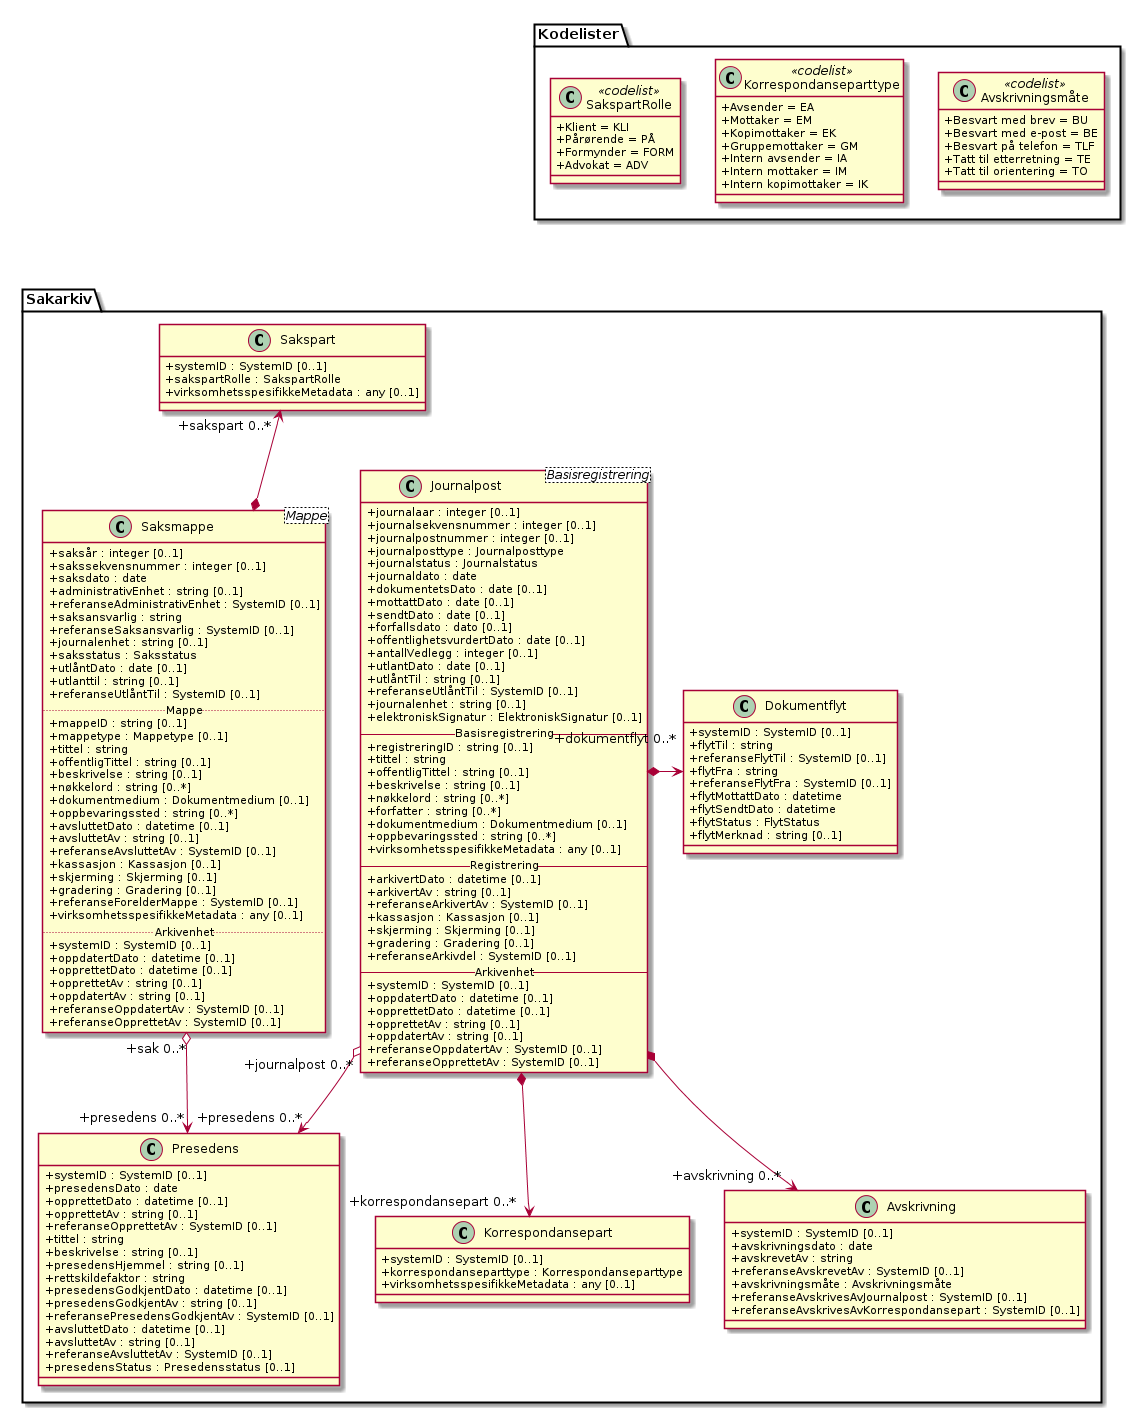

The diagram above was rendered by PlantUML. Its source (embedded in the PNG):
@startuml
skinparam classAttributeIconSize 0

class Sakarkiv.Saksmappe <Mappe> {
  +saksår : integer [0..1]
  +sakssekvensnummer : integer [0..1]
  +saksdato : date
  +administrativEnhet : string [0..1]
  +referanseAdministrativEnhet : SystemID [0..1]
  +saksansvarlig : string
  +referanseSaksansvarlig : SystemID [0..1]
  +journalenhet : string [0..1]
  +saksstatus : Saksstatus
  +utlåntDato : date [0..1]
  +utlanttil : string [0..1]
  +referanseUtlåntTil : SystemID [0..1]
  
  .. Mappe ..
  +mappeID : string [0..1]
  +mappetype : Mappetype [0..1]
  +tittel : string
  +offentligTittel : string [0..1]
  +beskrivelse : string [0..1]
  +nøkkelord : string [0..*]
  +dokumentmedium : Dokumentmedium [0..1]
  +oppbevaringssted : string [0..*]
  +avsluttetDato : datetime [0..1]
  +avsluttetAv : string [0..1]
  +referanseAvsluttetAv : SystemID [0..1]
  +kassasjon : Kassasjon [0..1]
  +skjerming : Skjerming [0..1]
  +gradering : Gradering [0..1]
  +referanseForelderMappe : SystemID [0..1]
  +virksomhetsspesifikkeMetadata : any [0..1]
  
  .. Arkivenhet ..
  +systemID : SystemID [0..1]
  +oppdatertDato : datetime [0..1]
  +opprettetDato : datetime [0..1]
  +opprettetAv : string [0..1]
  +oppdatertAv : string [0..1]
  +referanseOppdatertAv : SystemID [0..1]
  +referanseOpprettetAv : SystemID [0..1]
}
class Sakarkiv.Presedens {
  +systemID : SystemID [0..1]
  +presedensDato : date
  +opprettetDato : datetime [0..1]
  +opprettetAv : string [0..1]
  +referanseOpprettetAv : SystemID [0..1]
  +tittel : string
  +beskrivelse : string [0..1]
  +presedensHjemmel : string [0..1]
  +rettskildefaktor : string
  +presedensGodkjentDato : datetime [0..1]
  +presedensGodkjentAv : string [0..1]
  +referansePresedensGodkjentAv : SystemID [0..1]
  +avsluttetDato : datetime [0..1]
  +avsluttetAv : string [0..1]
  +referanseAvsluttetAv : SystemID [0..1]
  +presedensStatus : Presedensstatus [0..1]
}
class Sakarkiv.Sakspart {
  +systemID : SystemID [0..1]
  +sakspartRolle : SakspartRolle
  +virksomhetsspesifikkeMetadata : any [0..1]
}
class Kodelister.SakspartRolle <<codelist>> {
  +Klient = KLI
  +Pårørende = PÅ
  +Formynder = FORM
  +Advokat = ADV
}
class Sakarkiv.Journalpost <Basisregistrering> {
  +journalaar : integer [0..1]
  +journalsekvensnummer : integer [0..1]
  +journalpostnummer : integer [0..1]
  +journalposttype : Journalposttype
  +journalstatus : Journalstatus
  +journaldato : date
  +dokumentetsDato : date [0..1]
  +mottattDato : date [0..1]
  +sendtDato : date [0..1]
  +forfallsdato : dato [0..1]
  +offentlighetsvurdertDato : date [0..1]
  +antallVedlegg : integer [0..1]
  +utlantDato : date [0..1]
  +utlåntTil : string [0..1]
  +referanseUtlåntTil : SystemID [0..1]
  +journalenhet : string [0..1]
  +elektroniskSignatur : ElektroniskSignatur [0..1]

  -- Basisregistrering --
  +registreringID : string [0..1]
  +tittel : string
  +offentligTittel : string [0..1]
  +beskrivelse : string [0..1]
  +nøkkelord : string [0..*]
  +forfatter : string [0..*]
  +dokumentmedium : Dokumentmedium [0..1]
  +oppbevaringssted : string [0..*]
  +virksomhetsspesifikkeMetadata : any [0..1]

  -- Registrering --
  +arkivertDato : datetime [0..1]
  +arkivertAv : string [0..1]
  +referanseArkivertAv : SystemID [0..1]
  +kassasjon : Kassasjon [0..1]
  +skjerming : Skjerming [0..1]
  +gradering : Gradering [0..1]
  +referanseArkivdel : SystemID [0..1]

  -- Arkivenhet --
  +systemID : SystemID [0..1]
  +oppdatertDato : datetime [0..1]
  +opprettetDato : datetime [0..1]
  +opprettetAv : string [0..1]
  +oppdatertAv : string [0..1]
  +referanseOppdatertAv : SystemID [0..1]
  +referanseOpprettetAv : SystemID [0..1]
}
class Sakarkiv.Korrespondansepart {
  +systemID : SystemID [0..1]
  +korrespondanseparttype : Korrespondanseparttype
  +virksomhetsspesifikkeMetadata : any [0..1]
}
class Kodelister.Korrespondanseparttype <<codelist>> {
  +Avsender = EA
  +Mottaker = EM
  +Kopimottaker = EK
  +Gruppemottaker = GM
  +Intern avsender = IA
  +Intern mottaker = IM
  +Intern kopimottaker = IK
}
class Sakarkiv.Avskrivning {
  +systemID : SystemID [0..1]
  +avskrivningsdato : date
  +avskrevetAv : string
  +referanseAvskrevetAv : SystemID [0..1]
  +avskrivningsmåte : Avskrivningsmåte
  +referanseAvskrivesAvJournalpost : SystemID [0..1]
  +referanseAvskrivesAvKorrespondansepart : SystemID [0..1]
}
class Kodelister.Avskrivningsmåte <<codelist>> {
  +Besvart med brev = BU
  +Besvart med e-post = BE
  +Besvart på telefon = TLF
  +Tatt til etterretning = TE
  +Tatt til orientering = TO
}
class Sakarkiv.Dokumentflyt {
  +systemID : SystemID [0..1]
  +flytTil : string
  +referanseFlytTil : SystemID [0..1]
  +flytFra : string
  +referanseFlytFra : SystemID [0..1]
  +flytMottattDato : datetime
  +flytSendtDato : datetime
  +flytStatus : FlytStatus
  +flytMerknad : string [0..1]
}

Sakarkiv.Sakspart "+sakspart 0..*" <--* Sakarkiv.Saksmappe
Kodelister.SakspartRolle <-[hidden]--  Sakarkiv.Sakspart
Sakarkiv.Saksmappe "+sak 0..*" o--> "+presedens 0..*" Sakarkiv.Presedens
Sakarkiv.Journalpost "+journalpost 0..*" o--> "+presedens 0..*" Sakarkiv.Presedens
Sakarkiv.Journalpost *--> "+korrespondansepart 0..*" Sakarkiv.Korrespondansepart
Kodelister.Korrespondanseparttype <-[hidden]-- Sakarkiv.Korrespondansepart
Sakarkiv.Journalpost *--> "+avskrivning 0..*" Sakarkiv.Avskrivning
Kodelister.Avskrivningsmåte  <-[hidden]- Sakarkiv.Avskrivning
Sakarkiv.Journalpost *-> "+dokumentflyt 0..*" Sakarkiv.Dokumentflyt
@enduml